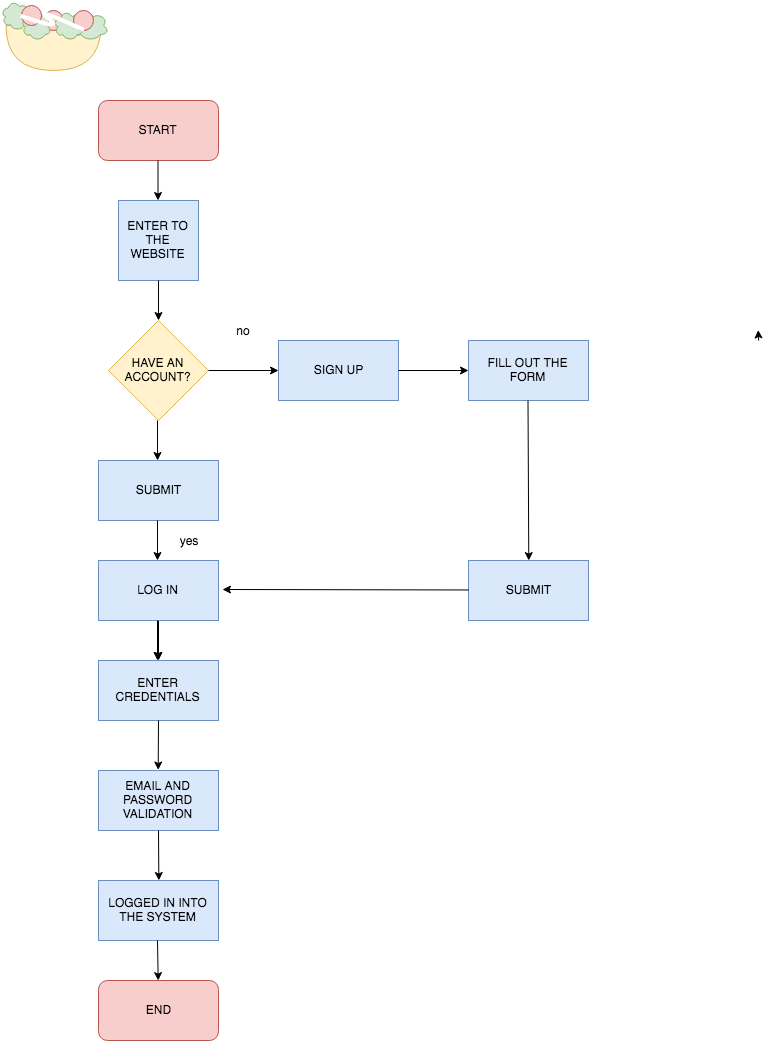

The diagram above was exported from draw.io. Its source (the exported page's mxGraphModel, read from the mxfile embedded in the PNG):
<mxGraphModel dx="1245" dy="647" grid="1" gridSize="10" guides="1" tooltips="1" connect="1" arrows="1" fold="1" page="1" pageScale="1" pageWidth="850" pageHeight="1100" math="0" shadow="0">
  <root>
    <mxCell id="0" />
    <mxCell id="1" parent="0" />
    <mxCell id="aRcXLJ4yWJSVwfN-Jy7c-1" style="edgeStyle=orthogonalEdgeStyle;rounded=0;orthogonalLoop=1;jettySize=auto;html=1;exitX=1;exitY=1;exitDx=0;exitDy=0;exitPerimeter=0;entryX=1;entryY=0.833;entryDx=0;entryDy=0;entryPerimeter=0;" edge="1" parent="1">
      <mxGeometry relative="1" as="geometry">
        <mxPoint x="800.1764705882354" y="380.0588235294117" as="sourcePoint" />
        <mxPoint x="800.1764705882354" y="369.47058823529414" as="targetPoint" />
      </mxGeometry>
    </mxCell>
    <mxCell id="aRcXLJ4yWJSVwfN-Jy7c-4" value="START" style="rounded=1;whiteSpace=wrap;html=1;fillColor=#f8cecc;strokeColor=#b85450;" vertex="1" parent="1">
      <mxGeometry x="140" y="140" width="120" height="60" as="geometry" />
    </mxCell>
    <mxCell id="aRcXLJ4yWJSVwfN-Jy7c-5" value="ENTER TO THE WEBSITE" style="whiteSpace=wrap;html=1;aspect=fixed;fillColor=#dae8fc;strokeColor=#6c8ebf;" vertex="1" parent="1">
      <mxGeometry x="160" y="240" width="80" height="80" as="geometry" />
    </mxCell>
    <mxCell id="aRcXLJ4yWJSVwfN-Jy7c-6" value="HAVE AN ACCOUNT?" style="rhombus;whiteSpace=wrap;html=1;fillColor=#fff2cc;strokeColor=#d6b656;" vertex="1" parent="1">
      <mxGeometry x="150" y="360" width="100" height="100" as="geometry" />
    </mxCell>
    <mxCell id="aRcXLJ4yWJSVwfN-Jy7c-7" value="SIGN UP" style="rounded=0;whiteSpace=wrap;html=1;fillColor=#dae8fc;strokeColor=#6c8ebf;" vertex="1" parent="1">
      <mxGeometry x="320" y="380" width="120" height="60" as="geometry" />
    </mxCell>
    <mxCell id="aRcXLJ4yWJSVwfN-Jy7c-8" value="FILL OUT THE FORM" style="rounded=0;whiteSpace=wrap;html=1;fillColor=#dae8fc;strokeColor=#6c8ebf;" vertex="1" parent="1">
      <mxGeometry x="510" y="380" width="120" height="60" as="geometry" />
    </mxCell>
    <mxCell id="aRcXLJ4yWJSVwfN-Jy7c-10" value="SUBMIT" style="rounded=0;whiteSpace=wrap;html=1;fillColor=#dae8fc;strokeColor=#6c8ebf;" vertex="1" parent="1">
      <mxGeometry x="510" y="600" width="120" height="60" as="geometry" />
    </mxCell>
    <mxCell id="aRcXLJ4yWJSVwfN-Jy7c-11" value="SUBMIT" style="rounded=0;whiteSpace=wrap;html=1;fillColor=#dae8fc;strokeColor=#6c8ebf;" vertex="1" parent="1">
      <mxGeometry x="140" y="500" width="120" height="60" as="geometry" />
    </mxCell>
    <mxCell id="aRcXLJ4yWJSVwfN-Jy7c-47" value="" style="edgeStyle=orthogonalEdgeStyle;rounded=0;orthogonalLoop=1;jettySize=auto;html=1;" edge="1" parent="1" source="aRcXLJ4yWJSVwfN-Jy7c-12" target="aRcXLJ4yWJSVwfN-Jy7c-13">
      <mxGeometry relative="1" as="geometry" />
    </mxCell>
    <mxCell id="aRcXLJ4yWJSVwfN-Jy7c-12" value="LOG IN" style="rounded=0;whiteSpace=wrap;html=1;fillColor=#dae8fc;strokeColor=#6c8ebf;" vertex="1" parent="1">
      <mxGeometry x="140" y="600" width="120" height="60" as="geometry" />
    </mxCell>
    <mxCell id="aRcXLJ4yWJSVwfN-Jy7c-13" value="ENTER CREDENTIALS" style="rounded=0;whiteSpace=wrap;html=1;fillColor=#dae8fc;strokeColor=#6c8ebf;" vertex="1" parent="1">
      <mxGeometry x="140" y="700" width="120" height="60" as="geometry" />
    </mxCell>
    <mxCell id="aRcXLJ4yWJSVwfN-Jy7c-14" value="EMAIL AND PASSWORD VALIDATION" style="rounded=0;whiteSpace=wrap;html=1;fillColor=#dae8fc;strokeColor=#6c8ebf;" vertex="1" parent="1">
      <mxGeometry x="140" y="810" width="120" height="60" as="geometry" />
    </mxCell>
    <mxCell id="aRcXLJ4yWJSVwfN-Jy7c-15" value="LOGGED IN INTO THE SYSTEM" style="rounded=0;whiteSpace=wrap;html=1;fillColor=#dae8fc;strokeColor=#6c8ebf;" vertex="1" parent="1">
      <mxGeometry x="140" y="920" width="120" height="60" as="geometry" />
    </mxCell>
    <mxCell id="aRcXLJ4yWJSVwfN-Jy7c-16" value="END" style="rounded=1;whiteSpace=wrap;html=1;fillColor=#f8cecc;strokeColor=#b85450;" vertex="1" parent="1">
      <mxGeometry x="140" y="1020" width="120" height="60" as="geometry" />
    </mxCell>
    <mxCell id="aRcXLJ4yWJSVwfN-Jy7c-19" value="" style="endArrow=classic;html=1;entryX=0.5;entryY=0;entryDx=0;entryDy=0;" edge="1" parent="1" target="aRcXLJ4yWJSVwfN-Jy7c-14">
      <mxGeometry width="50" height="50" relative="1" as="geometry">
        <mxPoint x="200" y="760" as="sourcePoint" />
        <mxPoint x="200" y="800" as="targetPoint" />
      </mxGeometry>
    </mxCell>
    <mxCell id="aRcXLJ4yWJSVwfN-Jy7c-21" value="" style="endArrow=classic;html=1;" edge="1" parent="1">
      <mxGeometry width="50" height="50" relative="1" as="geometry">
        <mxPoint x="199" y="660" as="sourcePoint" />
        <mxPoint x="199" y="700" as="targetPoint" />
      </mxGeometry>
    </mxCell>
    <mxCell id="aRcXLJ4yWJSVwfN-Jy7c-23" value="" style="endArrow=classic;html=1;" edge="1" parent="1">
      <mxGeometry width="50" height="50" relative="1" as="geometry">
        <mxPoint x="199" y="560" as="sourcePoint" />
        <mxPoint x="199" y="600" as="targetPoint" />
      </mxGeometry>
    </mxCell>
    <mxCell id="aRcXLJ4yWJSVwfN-Jy7c-24" value="" style="endArrow=classic;html=1;" edge="1" parent="1">
      <mxGeometry width="50" height="50" relative="1" as="geometry">
        <mxPoint x="199" y="460" as="sourcePoint" />
        <mxPoint x="199" y="500" as="targetPoint" />
      </mxGeometry>
    </mxCell>
    <mxCell id="aRcXLJ4yWJSVwfN-Jy7c-25" value="" style="endArrow=classic;html=1;" edge="1" parent="1">
      <mxGeometry width="50" height="50" relative="1" as="geometry">
        <mxPoint x="200" y="320" as="sourcePoint" />
        <mxPoint x="200" y="360" as="targetPoint" />
      </mxGeometry>
    </mxCell>
    <mxCell id="aRcXLJ4yWJSVwfN-Jy7c-26" value="" style="endArrow=classic;html=1;" edge="1" parent="1">
      <mxGeometry width="50" height="50" relative="1" as="geometry">
        <mxPoint x="199.5" y="200" as="sourcePoint" />
        <mxPoint x="199.5" y="240" as="targetPoint" />
      </mxGeometry>
    </mxCell>
    <mxCell id="aRcXLJ4yWJSVwfN-Jy7c-31" value="no" style="text;html=1;strokeColor=none;fillColor=none;align=center;verticalAlign=middle;whiteSpace=wrap;rounded=0;" vertex="1" parent="1">
      <mxGeometry x="265" y="360" width="40" height="20" as="geometry" />
    </mxCell>
    <mxCell id="aRcXLJ4yWJSVwfN-Jy7c-32" value="" style="endArrow=classic;html=1;exitX=0;exitY=0.5;exitDx=0;exitDy=0;" edge="1" parent="1" source="aRcXLJ4yWJSVwfN-Jy7c-10">
      <mxGeometry width="50" height="50" relative="1" as="geometry">
        <mxPoint x="390" y="629.5" as="sourcePoint" />
        <mxPoint x="264" y="629" as="targetPoint" />
      </mxGeometry>
    </mxCell>
    <mxCell id="aRcXLJ4yWJSVwfN-Jy7c-34" value="" style="endArrow=classic;html=1;entryX=0.5;entryY=0;entryDx=0;entryDy=0;" edge="1" parent="1">
      <mxGeometry width="50" height="50" relative="1" as="geometry">
        <mxPoint x="200" y="870" as="sourcePoint" />
        <mxPoint x="200.34482758620697" y="919.9655172413793" as="targetPoint" />
      </mxGeometry>
    </mxCell>
    <mxCell id="aRcXLJ4yWJSVwfN-Jy7c-35" value="" style="endArrow=classic;html=1;entryX=0.5;entryY=0;entryDx=0;entryDy=0;" edge="1" parent="1" target="aRcXLJ4yWJSVwfN-Jy7c-16">
      <mxGeometry width="50" height="50" relative="1" as="geometry">
        <mxPoint x="199" y="980" as="sourcePoint" />
        <mxPoint x="199" y="1010" as="targetPoint" />
      </mxGeometry>
    </mxCell>
    <mxCell id="aRcXLJ4yWJSVwfN-Jy7c-36" value="yes" style="text;html=1;strokeColor=none;fillColor=none;align=center;verticalAlign=middle;whiteSpace=wrap;rounded=0;" vertex="1" parent="1">
      <mxGeometry x="210" y="570" width="40" height="20" as="geometry" />
    </mxCell>
    <mxCell id="aRcXLJ4yWJSVwfN-Jy7c-44" value="" style="endArrow=classic;html=1;" edge="1" parent="1">
      <mxGeometry width="50" height="50" relative="1" as="geometry">
        <mxPoint x="250" y="410" as="sourcePoint" />
        <mxPoint x="320" y="410" as="targetPoint" />
      </mxGeometry>
    </mxCell>
    <mxCell id="aRcXLJ4yWJSVwfN-Jy7c-45" value="" style="endArrow=classic;html=1;" edge="1" parent="1">
      <mxGeometry width="50" height="50" relative="1" as="geometry">
        <mxPoint x="440" y="410" as="sourcePoint" />
        <mxPoint x="510" y="410" as="targetPoint" />
      </mxGeometry>
    </mxCell>
    <mxCell id="aRcXLJ4yWJSVwfN-Jy7c-49" value="" style="endArrow=classic;html=1;entryX=0.5;entryY=0;entryDx=0;entryDy=0;" edge="1" parent="1" target="aRcXLJ4yWJSVwfN-Jy7c-10">
      <mxGeometry width="50" height="50" relative="1" as="geometry">
        <mxPoint x="569.5" y="440" as="sourcePoint" />
        <mxPoint x="569.5" y="511" as="targetPoint" />
      </mxGeometry>
    </mxCell>
    <mxCell id="aRcXLJ4yWJSVwfN-Jy7c-51" value="" style="shape=or;whiteSpace=wrap;html=1;rotation=90;fillColor=#fff2cc;strokeColor=#d6b656;" vertex="1" parent="1">
      <mxGeometry x="72.5" y="40" width="45" height="95" as="geometry" />
    </mxCell>
    <mxCell id="aRcXLJ4yWJSVwfN-Jy7c-52" value="" style="ellipse;shape=cloud;whiteSpace=wrap;html=1;fillColor=#d5e8d4;strokeColor=#82b366;" vertex="1" parent="1">
      <mxGeometry x="42.5" y="40" width="30" height="30" as="geometry" />
    </mxCell>
    <mxCell id="aRcXLJ4yWJSVwfN-Jy7c-53" value="" style="ellipse;whiteSpace=wrap;html=1;fillColor=#f8cecc;strokeColor=#b85450;" vertex="1" parent="1">
      <mxGeometry x="85" y="50" width="20" height="20" as="geometry" />
    </mxCell>
    <mxCell id="aRcXLJ4yWJSVwfN-Jy7c-54" value="" style="ellipse;shape=cloud;whiteSpace=wrap;html=1;fillColor=#d5e8d4;strokeColor=#82b366;" vertex="1" parent="1">
      <mxGeometry x="110" y="50" width="40" height="30" as="geometry" />
    </mxCell>
    <mxCell id="aRcXLJ4yWJSVwfN-Jy7c-55" value="" style="ellipse;shape=cloud;whiteSpace=wrap;html=1;fillColor=#d5e8d4;strokeColor=#82b366;" vertex="1" parent="1">
      <mxGeometry x="95" y="50" width="30" height="30" as="geometry" />
    </mxCell>
    <mxCell id="aRcXLJ4yWJSVwfN-Jy7c-56" value="" style="ellipse;shape=cloud;whiteSpace=wrap;html=1;fillColor=#d5e8d4;strokeColor=#82b366;" vertex="1" parent="1">
      <mxGeometry x="62.5" y="50" width="30" height="30" as="geometry" />
    </mxCell>
    <mxCell id="aRcXLJ4yWJSVwfN-Jy7c-57" value="" style="ellipse;whiteSpace=wrap;html=1;fillColor=#f8cecc;strokeColor=#b85450;" vertex="1" parent="1">
      <mxGeometry x="115" y="50" width="20" height="20" as="geometry" />
    </mxCell>
    <mxCell id="aRcXLJ4yWJSVwfN-Jy7c-58" value="" style="ellipse;whiteSpace=wrap;html=1;fillColor=#f8cecc;strokeColor=#b85450;" vertex="1" parent="1">
      <mxGeometry x="62.5" y="45" width="20" height="20" as="geometry" />
    </mxCell>
    <mxCell id="aRcXLJ4yWJSVwfN-Jy7c-59" value="" style="curved=1;endArrow=none;html=1;strokeColor=#FFFFFF;entryX=0.5;entryY=1;entryDx=0;entryDy=0;exitX=0;exitY=0.5;exitDx=0;exitDy=0;strokeWidth=4;endFill=0;" edge="1" source="aRcXLJ4yWJSVwfN-Jy7c-58" target="aRcXLJ4yWJSVwfN-Jy7c-57" parent="1">
      <mxGeometry width="50" height="50" relative="1" as="geometry">
        <mxPoint x="72.5" y="95" as="sourcePoint" />
        <mxPoint x="122.5" y="45" as="targetPoint" />
        <Array as="points">
          <mxPoint x="107.5" y="71" />
          <mxPoint x="72.5" y="45" />
        </Array>
      </mxGeometry>
    </mxCell>
  </root>
</mxGraphModel>